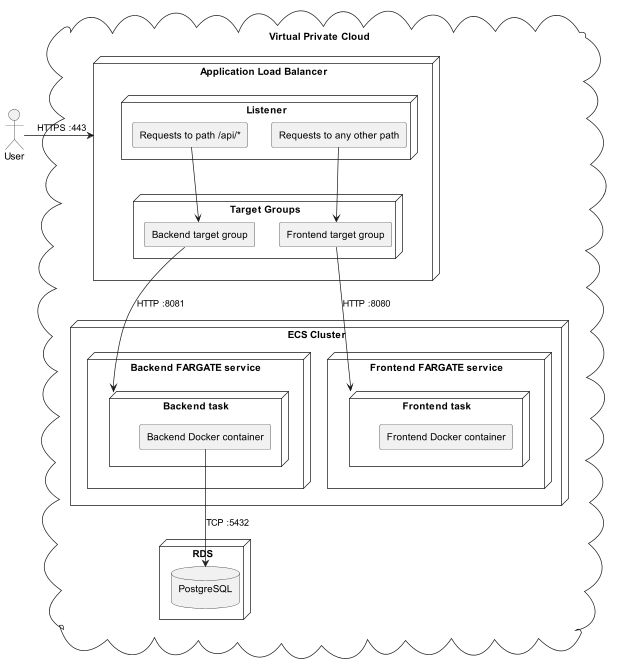

The diagram above was rendered by PlantUML. Its source (embedded in the PNG):
@startuml

actor User

cloud vpc as "Virtual Private Cloud" {
    node alb as "Application Load Balancer" {
        node listener as "Listener" {
            agent backend_listener_rule as "Requests to path /api/*"
            agent frontend_listener_rule as "Requests to any other path"
        }
        node tgs as "Target Groups" {
            agent backend_tg as "Backend target group"
            agent frontend_tg as "Frontend target group"
        }
    }

    node cluster as "ECS Cluster" {
        node backend_service as "Backend FARGATE service" {
            node backend_task as "Backend task" {
                agent backend_container as "Backend Docker container"
            }
        }
        node frontend_service as "Frontend FARGATE service" {
            node frontend_task as "Frontend task" {
                agent frontend_container as "Frontend Docker container"
            }
        }
    }

    node RDS {
        database db as "PostgreSQL\n"
    }
}

User->alb: HTTPS :443
backend_listener_rule-->backend_tg
frontend_listener_rule-->frontend_tg
backend_tg-->backend_task: HTTP :8081
frontend_tg-->frontend_task: HTTP :8080
backend_container-d->db: TCP :5432

@enduml